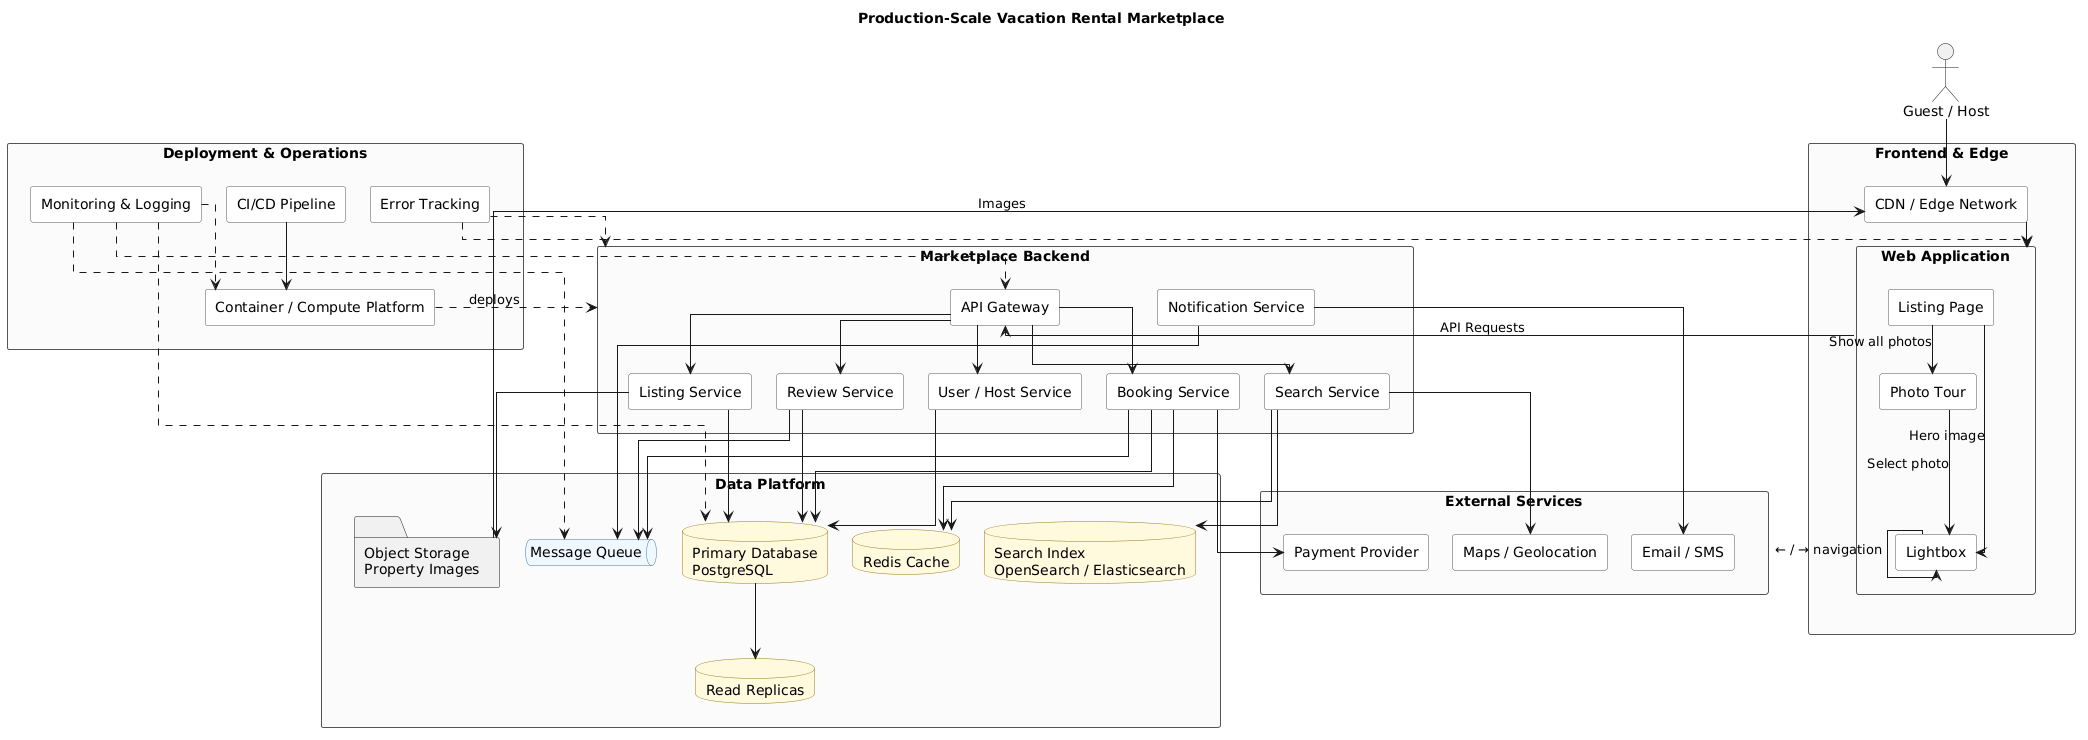

The diagram above was rendered by PlantUML. Its source (embedded in the PNG):
@startuml
title Production-Scale Vacation Rental Marketplace

top to bottom direction

skinparam shadowing false
skinparam componentStyle rectangle
skinparam packageStyle rectangle
skinparam linetype ortho

skinparam nodesep 25
skinparam ranksep 40

skinparam package {
    BackgroundColor #FAFAFA
    BorderColor #555555
    FontColor #222222
}

skinparam component {
    BackgroundColor #FFFFFF
    BorderColor #555555
}

skinparam database {
    BackgroundColor #FFF8DC
    BorderColor #9A7B20
}

skinparam cloud {
    BackgroundColor #F1F7FF
    BorderColor #4A78A8
}

skinparam queue {
    BackgroundColor #EEF6FF
    BorderColor #4A78A8
}


' =====================================================
' USER
' =====================================================

actor "Guest / Host" as User


' =====================================================
' FRONTEND / EDGE
' =====================================================

package "Frontend & Edge" as Frontend {

    component "CDN / Edge Network" as CDN

    package "Web Application" as WebApp {

        component "Listing Page" as ListingPage
        component "Photo Tour" as PhotoTour
        component "Lightbox" as Lightbox

        ListingPage --> PhotoTour : Show all photos
        ListingPage --> Lightbox : Hero image
        PhotoTour --> Lightbox : Select photo
        Lightbox --> Lightbox : ← / → navigation
    }
}

User --> CDN
CDN --> WebApp


' =====================================================
' API / BACKEND
' =====================================================

package "Marketplace Backend" as Backend {

    component "API Gateway" as API

    component "Listing Service" as Listing
    component "Search Service" as Search
    component "Booking Service" as Booking
    component "User / Host Service" as UserService
    component "Review Service" as Review
    component "Notification Service" as Notification

    API --> Listing
    API --> Search
    API --> Booking
    API --> UserService
    API --> Review
}


WebApp --> API : API Requests


' =====================================================
' DATA PLATFORM
' =====================================================

package "Data Platform" as Data {

    database "Primary Database\nPostgreSQL" as DB

    database "Read Replicas" as Replica

    database "Redis Cache" as Redis

    database "Search Index\nOpenSearch / Elasticsearch" as SearchDB

    folder "Object Storage\nProperty Images" as Storage

    queue "Message Queue" as Queue
}


Listing --> DB
UserService --> DB
Review --> DB
Booking --> DB

DB --> Replica

Search --> SearchDB
Search --> Redis

Booking --> Redis
Listing --> Storage

Storage --> CDN : Images

Booking --> Queue
Review --> Queue
Notification --> Queue


' =====================================================
' EXTERNAL SERVICES
' =====================================================

package "External Services" as External {

    component "Payment Provider" as Payment
    component "Maps / Geolocation" as Maps
    component "Email / SMS" as Messaging
}

Booking --> Payment
Search --> Maps
Notification --> Messaging


' =====================================================
' DEPLOYMENT & OPERATIONS
' =====================================================

package "Deployment & Operations" as Ops {

    component "CI/CD Pipeline" as CICD
    component "Container / Compute Platform" as Compute
    component "Monitoring & Logging" as Monitoring
    component "Error Tracking" as Errors
}

CICD --> Compute
Compute ..> Backend : deploys

Monitoring ..> Compute
Monitoring ..> API
Monitoring ..> DB
Monitoring ..> Queue

Errors ..> WebApp
Errors ..> Backend


' =====================================================
' HIGH-LEVEL LAYER ALIGNMENT
' =====================================================

Frontend -[hidden]down-> Backend
Backend -[hidden]down-> Data
Data -[hidden]down-> External
External -[hidden]down-> Ops
@enduml